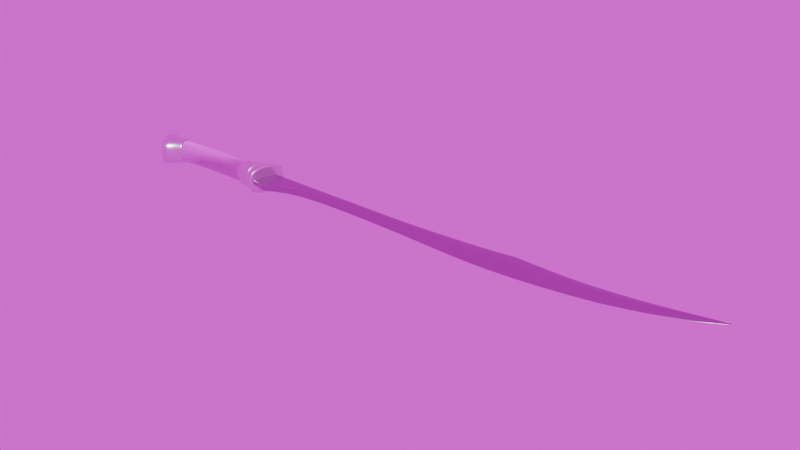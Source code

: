 # Source: Curved_Saber.blend  (saved by Blender 4.4.32; exported with 4.5.12 LTS)
import bpy
from mathutils import Matrix  # noqa: F401  (used for matrix-valued properties, if any)

bpy.ops.wm.read_factory_settings(use_empty=True)
scene = bpy.context.scene
scene.name = 'Scene'

# ---- collections
col_collection = bpy.data.collections.new('Collection'); scene.collection.children.link(col_collection)

# ---- images (referenced by path relative to the original .blend; pixels are not part of the script)
import os
ASSET_DIR = os.environ.get("B2B_ASSET_DIR", "")  # directory of the original .blend (textures are referenced by path, not embedded)
HERE = os.path.dirname(os.path.abspath(__file__))  # packed textures are extracted next to this script under _unpacked/

def load_image(name, relpath, width, height, colorspace="sRGB"):
    """Load a texture the original file referenced (path relative to the .blend, or extracted next to this script)."""
    p = next((c for c in (os.path.join(HERE, relpath), os.path.join(ASSET_DIR, relpath)) if relpath and os.path.exists(c)), "")
    if p:
        img = bpy.data.images.load(p, check_existing=True)
        img.name = name
    else:  # same state as the original file: an image datablock whose file is absent (Cycles renders it pink)
        img = bpy.data.images.new(name, width, height)
        img.source = "FILE"
        img.filepath = "//" + (relpath or name)
    img.colorspace_settings.name = colorspace
    return img
img_black_leather_height_png = load_image('black-leather_height.png', 'PBR Materials/black-leather-bl/black-leather_height.png', 1024, 1024, 'Non-Color')
img_black_leather_albedo_png = load_image('black-leather_albedo.png', 'PBR Materials/black-leather-bl/black-leather_albedo.png', 1024, 1024, 'sRGB')
img_black_leather_metallic_png = load_image('black-leather_metallic.png', 'PBR Materials/black-leather-bl/black-leather_metallic.png', 1024, 1024, 'Non-Color')
img_black_leather_roughness_png = load_image('black-leather_roughness.png', 'PBR Materials/black-leather-bl/black-leather_roughness.png', 1024, 1024, 'Non-Color')
img_black_leather_normal_ogl_png = load_image('black-leather_normal-ogl.png', 'PBR Materials/black-leather-bl/black-leather_normal-ogl.png', 1024, 1024, 'Non-Color')
img_black_leather_ao_png = load_image('black-leather_ao.png', 'PBR Materials/black-leather-bl/black-leather_ao.png', 1024, 1024, 'Non-Color')
img_studio_small_09_2k_exr = load_image('studio_small_09_2k.exr', 'HDRIS/studio_small_09_2k.exr', 1024, 1024, 'Linear Rec.709')

# ---- materials (node trees are filled in below, after node groups)
mat_blade = bpy.data.materials.new('blade')
mat_material_001 = bpy.data.materials.new('Material.001')
mat_material_002 = bpy.data.materials.new('Material.002')

# ---- material node trees
mat_blade.use_nodes = True; mat_blade.node_tree.nodes.clear()
_N = mat_blade.node_tree.nodes; _L = mat_blade.node_tree.links
n0 = _N.new('ShaderNodeBsdfPrincipled'); n0.name = 'Principled BSDF'; n0.location = (10, 300)
n0.inputs[0].default_value = (0.4407, 0.4407, 0.4407, 1.0)
n0.inputs[1].default_value = 1.0
n0.inputs[2].default_value = 0.2227
n1 = _N.new('ShaderNodeOutputMaterial'); n1.name = 'Material Output'; n1.location = (300, 300)
_L.new(n0.outputs[0], n1.inputs[0])
n1.is_active_output = True
mat_material_001.use_nodes = True; mat_material_001.node_tree.nodes.clear()
_N = mat_material_001.node_tree.nodes; _L = mat_material_001.node_tree.links
n0 = _N.new('ShaderNodeBsdfPrincipled'); n0.name = 'Principled BSDF'; n0.location = (10, 300)
n0.inputs[1].default_value = 1.0
n0.inputs[2].default_value = 0.3273
n1 = _N.new('ShaderNodeOutputMaterial'); n1.name = 'Material Output'; n1.location = (300, 300)
_L.new(n0.outputs[0], n1.inputs[0])
n1.is_active_output = True
mat_material_002.use_nodes = True; mat_material_002.node_tree.nodes.clear()
_N = mat_material_002.node_tree.nodes; _L = mat_material_002.node_tree.links
n0 = _N.new('ShaderNodeBsdfPrincipled'); n0.name = 'Principled BSDF'; n0.location = (10, 300)
n1 = _N.new('ShaderNodeOutputMaterial'); n1.name = 'Material Output'; n1.location = (300, 300)
n2 = _N.new('ShaderNodeTexImage'); n2.name = 'Image Texture'; n2.location = (85, -1160)
n2.label = 'Displacement'
n2.image = img_black_leather_height_png
n3 = _N.new('ShaderNodeDisplacement'); n3.name = 'Displacement'; n3.location = (110, -400)
n3.inputs[2].default_value = 1.0
n4 = _N.new('ShaderNodeTexImage'); n4.name = 'Image Texture.001'; n4.location = (85, -320)
n4.label = 'Base Color'
n4.image = img_black_leather_albedo_png
n5 = _N.new('ShaderNodeTexImage'); n5.name = 'Image Texture.002'; n5.location = (85, -600)
n5.label = 'Metallic'
n5.image = img_black_leather_metallic_png
n6 = _N.new('ShaderNodeTexImage'); n6.name = 'Image Texture.003'; n6.location = (85, -880)
n6.label = 'Roughness'
n6.image = img_black_leather_roughness_png
n7 = _N.new('ShaderNodeTexImage'); n7.name = 'Image Texture.004'; n7.location = (85, -1440)
n7.label = 'Normal'
n7.image = img_black_leather_normal_ogl_png
n8 = _N.new('ShaderNodeNormalMap'); n8.name = 'Normal Map'; n8.location = (-240, -900)
n9 = _N.new('ShaderNodeTexImage'); n9.name = 'Image Texture.005'; n9.location = (85, -40)
n9.label = 'Ambient Occlusion'
n9.image = img_black_leather_ao_png
n10 = _N.new('ShaderNodeMapping'); n10.name = 'Mapping'; n10.location = (230, -40)
n11 = _N.new('NodeReroute'); n11.name = 'Reroute'; n11.location = (35, -831)
n11.width = 10
n11.socket_idname = 'NodeSocketVector'
n12 = _N.new('ShaderNodeTexCoord'); n12.name = 'Texture Coordinate'; n12.location = (30, -40)
n13 = _N.new('NodeFrame'); n13.name = 'Frame'; n13.location = (-1270, 340)
n13.label = 'Mapping'
n13.width = 400
n14 = _N.new('NodeFrame'); n14.name = 'Frame.001'; n14.location = (-625, 540)
n14.label = 'Textures'
n14.width = 355
n2.parent = n14
n4.parent = n14
n5.parent = n14
n6.parent = n14
n7.parent = n14
n9.parent = n14
n10.parent = n13
n11.parent = n14
n12.parent = n13
_L.new(n0.outputs[0], n1.inputs[0])
_L.new(n2.outputs[0], n3.inputs[0])
_L.new(n3.outputs[0], n1.inputs[2])
_L.new(n4.outputs[0], n0.inputs[0])
_L.new(n5.outputs[0], n0.inputs[1])
_L.new(n6.outputs[0], n0.inputs[2])
_L.new(n7.outputs[0], n8.inputs[1])
_L.new(n8.outputs[0], n0.inputs[5])
_L.new(n11.outputs[0], n9.inputs[0])
_L.new(n11.outputs[0], n4.inputs[0])
_L.new(n11.outputs[0], n5.inputs[0])
_L.new(n11.outputs[0], n6.inputs[0])
_L.new(n11.outputs[0], n2.inputs[0])
_L.new(n11.outputs[0], n7.inputs[0])
_L.new(n10.outputs[0], n11.inputs[0])
_L.new(n12.outputs[2], n10.inputs[0])
n1.is_active_output = True

# ---- world
world_world = bpy.data.worlds.new('World'); scene.world = world_world
world_world.use_nodes = True; world_world.node_tree.nodes.clear()
_N = world_world.node_tree.nodes; _L = world_world.node_tree.links
n0 = _N.new('ShaderNodeOutputWorld'); n0.name = 'World Output'; n0.location = (300, 300)
n1 = _N.new('ShaderNodeBackground'); n1.name = 'Background'; n1.location = (10, 300)
n2 = _N.new('ShaderNodeTexEnvironment'); n2.name = 'Environment Texture'; n2.location = (-270, 260)
n2.image = img_studio_small_09_2k_exr
n3 = _N.new('ShaderNodeMapping'); n3.name = 'Mapping'; n3.location = (-450, 260)
n4 = _N.new('ShaderNodeTexCoord'); n4.name = 'Texture Coordinate'; n4.location = (-630, 260)
_L.new(n1.outputs[0], n0.inputs[0])
_L.new(n2.outputs[0], n1.inputs[0])
_L.new(n3.outputs[0], n2.inputs[0])
_L.new(n4.outputs[0], n3.inputs[0])
n0.is_active_output = True
world_world.color = (0.05088, 0.05088, 0.05088)
world_world.sun_shadow_jitter_overblur = 0.0

# ---- meshes
me_cube_001 = bpy.data.meshes.new('Cube.001')
me_cube_001.from_pydata([(-1.017, 0.04308, 0.01607), (0.4301, 0.07222, 0.01607), (0.2128, 0.05721, 0.01607), (0.02644, 0.05014, 0.01607), (-0.1741, 0.04838, 0.01607), (-0.3331, 0.04838, 0.01607), (-0.4876, 0.04768, 0.01607), (-0.7491, 0.04661, 0.01607), (0.6324, 0.08812, 0.01607), (1.1, 0.1137, 0.01169), (1.313, 0.1146, 0.01169), (1.532, 0.1341, 0.01169), (1.771, 0.165, 0.01169), (1.995, 0.2109, 0.01169), (2.176, 0.26, 0.0), (2.165, 0.2453, 0.0), (2.009, 0.1561, 0.0), (1.785, 0.06957, 0.0), (1.547, 0.0008633, 0.0), (1.331, -0.04084, 0.0), (1.108, -0.07264, 0.0), (0.8603, -0.09384, 0.0), (0.6341, -0.09649, 0.0), (0.431, -0.08677, 0.0), (0.2163, -0.07529, 0.0), (0.03174, -0.06999, 0.0), (-0.1714, -0.06557, 0.0), (-0.3286, -0.06557, 0.0), (-0.5247, -0.0691, 0.0), (-0.7438, -0.09649, 0.0), (-0.9288, 0.04396, 0.01607), (-1.062, -0.1248, 0.01607), (1.995, 0.2109, 0.0), (-1.017, 0.04308, 0.0), (0.4301, 0.07222, 0.0), (0.2128, 0.05721, 0.0), (0.02644, 0.05014, 0.0), (-0.1741, 0.04838, 0.0), (-0.3331, 0.04838, 0.0), (-0.4827, 0.0477, 0.0), (-0.7491, 0.04661, 0.0), (0.6324, 0.08812, 0.0), (1.1, 0.1137, 0.0), (1.313, 0.1146, 0.0), (1.532, 0.1341, 0.0), (1.771, 0.165, 0.0), (1.995, 0.2109, 0.0), (-0.9288, 0.04396, 0.0), (-0.7438, -0.09649, 0.0), (-1.062, -0.1248, 0.0), (2.002, 0.1891, 0.01028), (1.777, 0.1334, 0.01595), (1.778, 0.1273, 0.01479), (1.777, 0.1301, 0.01638), (1.547, 0.08014, 0.01535), (1.547, 0.083, 0.01647), (1.329, 0.05622, 0.01599), (1.329, 0.05002, 0.01509), (1.329, 0.05287, 0.0165), (1.12, 0.03475, 0.016), (1.12, 0.0285, 0.01514), (1.12, 0.03138, 0.01652), (0.8549, 0.01639, 0.016), (0.8551, 0.01015, 0.01516), (0.855, 0.01302, 0.01653), (0.6364, 0.01435, 0.016), (0.6365, 0.008106, 0.01516), (0.6365, 0.01097, 0.01653), (0.4311, 0.01588, 0.01599), (0.4311, 0.009649, 0.01512), (0.4311, 0.01251, 0.01652), (0.2138, 0.01793, 0.01599), (0.214, 0.0117, 0.01506), (0.2139, 0.01456, 0.01649), (0.02589, 0.01844, 0.01598), (0.02604, 0.01222, 0.01503), (0.02592, 0.01507, 0.01648), (-0.1727, 0.01896, 0.01598), (-0.1725, 0.01274, 0.015), (-0.1726, 0.01559, 0.01647), (-0.3308, 0.01538, 0.01597), (-0.3305, 0.009172, 0.01497), (-0.3306, 0.01201, 0.01645), (-0.5065, 0.008556, 0.01599), (-0.5263, 0.004846, 0.01653), (-0.7395, 0.005244, 0.01607), (-0.7388, 0.002158, 0.01675), (-0.9259, 0.01024, 0.01607), (-0.9232, 0.00393, 0.01568), (-0.9249, 0.006843, 0.01675), (-1.026, 0.005329, 0.01568), (-1.025, 0.01159, 0.01607), (-1.027, 0.003371, 0.01607), (-1.026, 0.008215, 0.01675), (0.8632, 0.118, 0.01607), (0.8439, 0.1168, 0.01607), (0.8538, 0.1177, 0.01652), (1.325, 0.07584, 0.01606), (1.324, 0.08115, 0.01607), (1.325, 0.07859, 0.01652), (1.111, 0.0838, 0.01607), (1.113, 0.07853, 0.01607), (1.112, 0.08162, 0.01652), (0.844, 0.1168, 0.0), (0.8632, 0.118, 0.0), (0.8538, 0.1177, 0.0), (1.438, 0.07, 0.01534), (1.53, 0.08305, 0.01567), (1.547, 0.08563, 0.01643), (1.446, -0.02034, 0.0), (1.438, 0.06663, 0.01583), (1.438, 0.06378, 0.01534), (1.507, -0.00794, 0.0), (1.515, 0.07484, 0.01516), (1.515, 0.0777, 0.01598), (1.659, 0.03243, 0.0), (1.59, 0.09121, 0.01635), (1.591, 0.0889, 0.01495), (1.562, 0.08853, 0.01605), (2.128, 0.2228, 0.0), (2.007, 0.1674, 0.005731), (2.125, 0.2272, 0.003392), (2.121, 0.2464, 0.003706), (2.001, 0.1938, 0.01129), (2.122, 0.2363, 0.003735), (2.122, 0.2377, 0.003777), (2.18, 0.261, 0.0), (-0.7439, -0.09206, 0.003855), (1.785, 0.0776, 0.004242), (1.548, 0.009188, 0.003379), (1.333, -0.03246, 0.003062), (1.111, -0.06432, 0.002823), (0.8614, -0.08543, 0.002781), (0.6363, -0.08806, 0.002772), (0.4329, -0.07837, 0.002936), (0.2178, -0.06693, 0.003159), (0.03263, -0.06168, 0.003286), (-0.1698, -0.05725, 0.00341), (-0.3271, -0.05728, 0.003528), (-0.5234, -0.06085, 0.003697), (1.446, -0.012, 0.003009), (1.511, 0.0003579, 0.003179), (1.65, 0.03611, 0.003879), (-1.06, -0.12, 0.01607), (-0.978, 0.01094, 0.01607), (-0.979, 0.004691, 0.01568), (-0.9699, 0.04355, 0.01607), (-0.9785, 0.007573, 0.01675), (-0.8878, -0.04135, 0.01604), (-0.8777, -0.04492, 0.01607), (-0.8837, -0.04381, 0.01606), (-1.031, -0.1307, 0.01607), (-1.021, -0.1329, 0.01607), (-1.026, -0.1317, 0.01607), (-1.021, -0.1329, 0.0), (-1.031, -0.1307, 0.0), (-1.026, -0.1317, 0.0), (-0.7468, -0.0007614, 0.01568), (-0.7335, -0.0008897, 0.01566), (-0.7405, -0.001073, 0.01568), (-1.015, -0.1292, 0.01607), (-1.024, -0.1264, 0.01607), (-1.02, -0.1278, 0.01607), (-0.9304, -0.153, 0.01557), (-0.9419, -0.1533, 0.01607), (-0.9362, -0.1538, 0.01593), (-0.7575, -0.04763, 0.01607), (-0.7489, -0.0494, 0.01588), (-0.7515, -0.04823, 0.01602), (-0.9304, -0.153, 0.0), (-0.9419, -0.1534, 0.0), (-0.9362, -0.1538, 0.0), (-0.5363, 0.002137, 0.01517), (-0.5259, 0.002265, 0.01514), (-0.5344, 0.04754, 0.01607), (-0.531, 0.002316, 0.01506), (-0.9278, -0.1475, 0.01565), (-0.9394, -0.1479, 0.01607), (-0.9337, -0.1484, 0.01595), (-0.5315, 0.007692, 0.016), (-0.5313, 0.004825, 0.01653), (-0.5487, 0.007422, 0.01601), (-0.5825, 0.0472, 0.0), (-0.5809, 0.0472, 0.01607), (-0.5357, 0.004787, 0.01654), (-0.7309, 0.005048, 0.01607), (-0.7405, 0.04664, 0.0), (-0.7405, 0.04664, 0.01607), (-0.7309, 0.002085, 0.01675), (-0.76, 0.04645, 0.01607), (-0.76, 0.04645, 0.0), (-0.7479, 0.005355, 0.01607), (-0.7468, 0.002367, 0.01675), (-0.9809, -0.1433, 0.0126), (-0.9766, -0.1387, 0.0126), (-0.9809, -0.1433, 0.0), (-0.8168, -0.0463, 0.0126), (-0.6335, 0.0006441, 0.01541), (-0.6392, 0.047, 0.0), (-0.6392, 0.047, 0.01607), (-0.632, 0.003454, 0.01664), (-0.6321, 0.006336, 0.01604), (2.18, 0.2564, 0.0), (2.001, 0.1923, 0.01097), (2.123, 0.2347, 0.003582), (2.181, 0.2595, 0.0), (2.181, 0.2603, 0.0), (-0.5326, 0.04745, 0.0)], [], [(0, 91, 144, 146), (127, 139, 173, 167), (151, 31, 49, 155), (138, 137, 78, 81), (137, 136, 75, 78), (136, 135, 72, 75), (135, 134, 69, 72), (134, 133, 66, 69), (133, 132, 63, 66), (132, 131, 60, 63), (140, 141, 113, 111), (8, 95, 103, 41), (10, 98, 118, 11), (118, 108, 55, 116), (53, 116, 117, 52), (142, 128, 52, 117), (17, 16, 120, 128), (131, 130, 57, 60), (9, 100, 98, 10), (101, 59, 56, 97), (9, 94, 100), (1, 68, 65, 8), (2, 71, 68, 1), (3, 74, 71, 2), (4, 77, 74, 3), (5, 80, 77, 4), (6, 83, 80, 5), (174, 179, 83, 6), (196, 197, 158, 149), (189, 191, 85, 7), (151, 161, 143, 31), (167, 176, 127), (127, 176, 163, 29), (124, 204, 205, 206), (13, 122, 14, 32), (3, 2, 35, 36), (11, 12, 45, 44), (4, 3, 36, 37), (10, 11, 44, 43), (5, 4, 37, 38), (9, 10, 43, 42), (6, 5, 38, 39), (8, 65, 62, 95), (197, 172, 184, 200), (59, 101, 95, 62), (189, 7, 40, 190), (1, 8, 41, 34), (2, 1, 34, 35), (12, 13, 46, 45), (0, 146, 30, 47, 33), (192, 89, 88, 157), (121, 119, 15, 202), (90, 93, 92), (93, 91, 92), (141, 112, 18, 129), (116, 55, 54, 117), (110, 58, 57, 111), (56, 59, 61, 58), (58, 61, 60, 57), (59, 62, 64, 61), (61, 64, 63, 60), (62, 65, 67, 64), (64, 67, 66, 63), (65, 68, 70, 67), (67, 70, 69, 66), (68, 71, 73, 70), (70, 73, 72, 69), (71, 74, 76, 73), (73, 76, 75, 72), (74, 77, 79, 76), (76, 79, 78, 75), (77, 80, 82, 79), (79, 82, 81, 78), (80, 83, 84, 82), (139, 138, 81, 173), (185, 85, 86, 188), (143, 161, 145, 90, 92), (191, 87, 89, 192), (83, 179, 180, 84), (87, 144, 147, 89), (89, 147, 145, 88), (106, 107, 97, 56), (98, 100, 102, 99), (99, 102, 101, 97), (95, 101, 102, 96), (96, 102, 100, 94), (103, 95, 96, 105), (105, 96, 94, 104), (129, 142, 117, 54), (99, 108, 118, 98), (94, 9, 42, 104), (55, 114, 113, 54), (130, 140, 111, 57), (106, 110, 114, 107), (110, 106, 56, 58), (107, 108, 99, 97), (107, 114, 55, 108), (113, 114, 110, 111), (51, 118, 116, 53), (11, 118, 51, 12), (119, 121, 120, 16), (124, 125, 123, 203), (123, 125, 122, 13), (19, 109, 140, 130), (18, 115, 142, 129), (113, 141, 129, 54), (29, 28, 139, 127), (20, 19, 130, 131), (115, 17, 128, 142), (109, 112, 141, 140), (21, 20, 131, 132), (22, 21, 132, 133), (23, 22, 133, 134), (24, 23, 134, 135), (25, 24, 135, 136), (26, 25, 136, 137), (27, 26, 137, 138), (28, 27, 138, 139), (53, 203, 123, 51), (194, 196, 149, 160), (193, 164, 177, 194), (193, 152, 154, 195), (145, 161, 148, 88), (88, 148, 157), (145, 147, 93, 90), (146, 144, 87, 30), (147, 144, 91, 93), (158, 188, 86, 159), (161, 151, 153, 162), (162, 153, 152, 160), (149, 158, 159, 150), (150, 159, 157, 148), (151, 155, 156, 153), (153, 156, 154, 152), (148, 161, 162, 150), (150, 162, 160, 149), (173, 81, 82, 84), (183, 181, 179, 174), (167, 173, 175, 168), (168, 175, 172, 166), (169, 163, 165, 171), (171, 165, 164, 170), (163, 176, 178, 165), (165, 178, 177, 164), (176, 167, 168, 178), (178, 168, 166, 177), (29, 163, 169, 48), (172, 175, 180, 184), (199, 183, 182, 198), (199, 201, 181, 183), (179, 181, 184, 180), (174, 6, 39, 207), (175, 173, 84, 180), (7, 85, 185, 187), (7, 187, 186, 40), (201, 185, 188, 200), (85, 191, 192, 86), (30, 189, 190, 47), (30, 87, 191, 189), (86, 192, 157, 159), (181, 201, 200, 184), (187, 185, 201, 199), (187, 199, 198, 186), (164, 193, 195, 170), (152, 193, 194, 160), (177, 166, 196, 194), (158, 197, 200, 188), (166, 172, 197, 196), (204, 121, 202, 205), (51, 123, 13, 12), (50, 203, 53, 52), (120, 50, 52, 128), (204, 124, 203, 50), (125, 124, 206, 126), (121, 204, 50, 120), (122, 125, 126, 14), (183, 174, 207, 182)])
me_cube_001.polygons.foreach_set('use_smooth', [True] * 177)
_k = {(16, 119): 1.0, (16, 17): 1.0, (18, 115): 1.0, (19, 109): 1.0, (19, 20): 1.0, (20, 21): 1.0, (21, 22): 1.0, (22, 23): 1.0, (23, 24): 1.0, (24, 25): 1.0, (25, 26): 1.0, (26, 27): 1.0, (27, 28): 1.0, (28, 29): 1.0, (18, 112): 1.0, (17, 115): 1.0, (109, 112): 1.0}
me_cube_001.attributes.new('crease_edge', 'FLOAT', 'EDGE').data.foreach_set('value', [_k.get((min(e.vertices), max(e.vertices)), 0.0) for e in me_cube_001.edges])
_uv = me_cube_001.uv_layers.new(name='UVMap')
_uv.uv.foreach_set('vector', [0.0, 0.0, 0.0, 0.0, 0.0, 0.0, 0.0, 0.0, 0.0, 0.0, 0.0, 0.0, 0.0, 0.0, 0.0, 0.0, 0.0, 0.0, 0.0, 0.0, 0.0, 0.0, 0.0, 0.0, 0.0, 0.0, 0.0, 0.0, 0.0, 0.0, 0.0, 0.0, 0.0, 0.0, 0.0, 0.0, 0.0, 0.0, 0.0, 0.0, 0.0, 0.0, 0.0, 0.0, 0.0, 0.0, 0.0, 0.0, 0.0, 0.0, 0.0, 0.0, 0.0, 0.0, 0.0, 0.0, 0.0, 0.0, 0.0, 0.0, 0.0, 0.0, 0.0, 0.0, 0.0, 0.0, 0.0, 0.0, 0.0, 0.0, 0.0, 0.0, 0.0, 0.0, 0.0, 0.0, 0.0, 0.0, 0.0, 0.0, 0.0, 0.0, 0.0, 0.0, 0.0, 0.0, 0.0, 0.0, 0.0, 0.0, 0.0, 0.0, 0.0, 0.0, 0.0, 0.0, 0.0, 0.0, 0.0, 0.0, 0.0, 0.0, 0.0, 0.0, 0.0, 0.0, 0.0, 0.0, 0.0, 0.0, 0.0, 0.0, 0.0, 0.0, 0.0, 0.0, 0.0, 0.0, 0.0, 0.0, 0.0, 0.0, 0.0, 0.0, 0.0, 0.0, 0.0, 0.0, 0.0, 0.0, 0.0, 0.0, 0.0, 0.0, 0.0, 0.0, 0.0, 0.0, 0.0, 0.0, 0.0, 0.0, 0.0, 0.0, 0.0, 0.0, 0.0, 0.0, 0.0, 0.0, 0.0, 0.0, 0.0, 0.0, 0.0, 0.0, 0.0, 0.0, 0.0, 0.0, 0.0, 0.0, 0.0, 0.0, 0.0, 0.0, 0.0, 0.0, 0.0, 0.0, 0.0, 0.0, 0.0, 0.0, 0.0, 0.0, 0.0, 0.0, 0.0, 0.0, 0.0, 0.0, 0.0, 0.0, 0.0, 0.0, 0.0, 0.0, 0.0, 0.0, 0.0, 0.0, 0.0, 0.0, 0.0, 0.0, 0.0, 0.0, 0.0, 0.0, 0.0, 0.0, 0.0, 0.0, 0.0, 0.0, 0.0, 0.0, 0.0, 0.0, 0.0, 0.0, 0.0, 0.0, 0.0, 0.0, 0.0, 0.0, 0.0, 0.0, 0.0, 0.0, 0.0, 0.0, 0.0, 0.0, 0.0, 0.0, 0.0, 0.0, 0.0, 0.0, 0.0, 0.0, 0.0, 0.0, 0.0, 0.0, 0.0, 0.0, 0.0, 0.0, 0.0, 0.0, 0.0, 0.0, 0.0, 0.0, 0.0, 0.0, 0.0, 0.0, 0.0, 0.0, 0.0, 0.0, 0.0, 0.0, 0.0, 0.0, 0.0, 0.0, 0.0, 0.0, 0.0, 0.0, 0.0, 0.0, 0.0, 0.0, 0.0, 0.0, 0.0, 0.0, 0.0, 0.0, 0.0, 0.0, 0.0, 0.0, 0.0, 0.0, 0.0, 0.0, 0.0, 0.0, 0.0, 0.0, 0.0, 0.0, 0.0, 0.0, 0.0, 0.0, 0.0, 0.0, 0.0, 0.0, 0.0, 0.0, 0.0, 0.0, 0.0, 0.0, 0.0, 0.0, 0.0, 0.0, 0.0, 0.0, 0.0, 0.0, 0.0, 0.0, 0.0, 0.0, 0.0, 0.0, 0.0, 0.0, 0.0, 0.0, 0.0, 0.0, 0.0, 0.0, 0.0, 0.0, 0.0, 0.0, 0.0, 0.0, 0.0, 0.0, 0.0, 0.0, 0.0, 0.0, 0.0, 0.0, 0.0, 0.0, 0.0, 0.0, 0.0, 0.0, 0.0, 0.0, 0.0, 0.0, 0.0, 0.0, 0.0, 0.0, 0.0, 0.0, 0.0, 0.0, 0.0, 0.0, 0.0, 0.0, 0.0, 0.0, 0.0, 0.0, 0.0, 0.0, 0.0, 0.0, 0.0, 0.0, 0.0, 0.0, 0.0, 0.0, 0.0, 0.0, 0.0, 0.0, 0.0, 0.0, 0.0, 0.0, 0.0, 0.0, 0.0, 0.0, 0.0, 0.0, 0.0, 0.0, 0.0, 0.0, 0.0, 0.0, 0.0, 0.0, 0.0, 0.0, 0.0, 0.0, 0.0, 0.0, 0.0, 0.0, 0.0, 0.0, 0.0, 0.0, 0.0, 0.0, 0.0, 0.0, 0.0, 0.0, 0.0, 0.0, 0.0, 0.0, 0.0, 0.0, 0.0, 0.0, 0.0, 0.0, 0.0, 0.0, 0.0, 0.0, 0.0, 0.0, 0.0, 0.0, 0.0, 0.0, 0.0, 0.0, 0.0, 0.0, 0.0, 0.0, 0.0, 0.0, 0.0, 0.0, 0.0, 0.0, 0.0, 0.0, 0.0, 0.0, 0.0, 0.0, 0.0, 0.0, 0.0, 0.0, 0.0, 0.0, 0.0, 0.0, 0.0, 0.0, 0.0, 0.0, 0.0, 0.0, 0.0, 0.0, 0.0, 0.0, 0.0, 0.0, 0.0, 0.0, 0.0, 0.0, 0.0, 0.0, 0.0, 0.0, 0.0, 0.0, 0.0, 0.0, 0.0, 0.0, 0.0, 0.0, 0.0, 0.0, 0.0, 0.0, 0.0, 0.0, 0.0, 0.0, 0.0, 0.0, 0.0, 0.0, 0.0, 0.0, 0.0, 0.0, 0.0, 0.0, 0.0, 0.0, 0.0, 0.0, 0.0, 0.0, 0.0, 0.0, 0.0, 0.0, 0.0, 0.0, 0.0, 0.0, 0.0, 0.0, 0.0, 0.0, 0.0, 0.0, 0.0, 0.0, 0.0, 0.0, 0.0, 0.0, 0.0, 0.0, 0.0, 0.0, 0.0, 0.0, 0.0, 0.0, 0.0, 0.0, 0.0, 0.0, 0.0, 0.0, 0.0, 0.0, 0.0, 0.0, 0.0, 0.0, 0.0, 0.0, 0.0, 0.0, 0.0, 0.0, 0.0, 0.0, 0.0, 0.0, 0.0, 0.0, 0.0, 0.0, 0.0, 0.0, 0.0, 0.0, 0.0, 0.0, 0.0, 0.0, 0.0, 0.0, 0.0, 0.0, 0.0, 0.0, 0.0, 0.0, 0.0, 0.0, 0.0, 0.0, 0.0, 0.0, 0.0, 0.0, 0.0, 0.0, 0.0, 0.0, 0.0, 0.0, 0.0, 0.0, 0.0, 0.0, 0.0, 0.0, 0.0, 0.0, 0.0, 0.0, 0.0, 0.0, 0.0, 0.0, 0.0, 0.0, 0.0, 0.0, 0.0, 0.0, 0.0, 0.0, 0.0, 0.0, 0.0, 0.0, 0.0, 0.0, 0.0, 0.0, 0.0, 0.0, 0.0, 0.0, 0.0, 0.0, 0.0, 0.0, 0.0, 0.0, 0.0, 0.0, 0.0, 0.0, 0.0, 0.0, 0.0, 0.0, 0.0, 0.0, 0.0, 0.0, 0.0, 0.0, 0.0, 0.0, 0.0, 0.0, 0.0, 0.0, 0.0, 0.0, 0.0, 0.0, 0.0, 0.0, 0.0, 0.0, 0.0, 0.0, 0.0, 0.0, 0.0, 0.0, 0.0, 0.0, 0.0, 0.0, 0.0, 0.0, 0.0, 0.0, 0.0, 0.0, 0.0, 0.0, 0.0, 0.0, 0.0, 0.0, 0.0, 0.0, 0.0, 0.0, 0.0, 0.0, 0.0, 0.0, 0.0, 0.0, 0.0, 0.0, 0.0, 0.0, 0.0, 0.0, 0.0, 0.0, 0.0, 0.0, 0.0, 0.0, 0.0, 0.0, 0.0, 0.0, 0.0, 0.0, 0.0, 0.0, 0.0, 0.0, 0.0, 0.0, 0.0, 0.0, 0.0, 0.0, 0.0, 0.0, 0.0, 0.0, 0.0, 0.0, 0.0, 0.0, 0.0, 0.0, 0.0, 0.0, 0.0, 0.0, 0.0, 0.0, 0.0, 0.0, 0.0, 0.0, 0.0, 0.0, 0.0, 0.0, 0.0, 0.0, 0.0, 0.0, 0.0, 0.0, 0.0, 0.0, 0.0, 0.0, 0.0, 0.0, 0.0, 0.0, 0.0, 0.0, 0.0, 0.0, 0.0, 0.0, 0.0, 0.0, 0.0, 0.0, 0.0, 0.0, 0.0, 0.0, 0.0, 0.0, 0.0, 0.0, 0.0, 0.0, 0.0, 0.0, 0.0, 0.0, 0.0, 0.0, 0.0, 0.0, 0.0, 0.0, 0.0, 0.0, 0.0, 0.0, 0.0, 0.0, 0.0, 0.0, 0.0, 0.0, 0.0, 0.0, 0.0, 0.0, 0.0, 0.0, 0.0, 0.0, 0.0, 0.0, 0.0, 0.0, 0.0, 0.0, 0.0, 0.0, 0.0, 0.0, 0.0, 0.0, 0.0, 0.0, 0.0, 0.0, 0.0, 0.0, 0.0, 0.0, 0.0, 0.0, 0.0, 0.0, 0.0, 0.0, 0.0, 0.0, 0.0, 0.0, 0.0, 0.0, 0.0, 0.0, 0.0, 0.0, 0.0, 0.0, 0.0, 0.0, 0.0, 0.0, 0.0, 0.0, 0.0, 0.0, 0.0, 0.0, 0.0, 0.0, 0.0, 0.0, 0.0, 0.0, 0.0, 0.0, 0.0, 0.0, 0.0, 0.0, 0.0, 0.0, 0.0, 0.0, 0.0, 0.0, 0.0, 0.0, 0.0, 0.0, 0.0, 0.0, 0.0, 0.0, 0.0, 0.0, 0.0, 0.0, 0.0, 0.0, 0.0, 0.0, 0.0, 0.0, 0.0, 0.0, 0.0, 0.0, 0.0, 0.0, 0.0, 0.0, 0.0, 0.0, 0.0, 0.0, 0.0, 0.0, 0.0, 0.0, 0.0, 0.0, 0.0, 0.0, 0.0, 0.0, 0.0, 0.0, 0.0, 0.0, 0.0, 0.0, 0.0, 0.0, 0.0, 0.0, 0.0, 0.0, 0.0, 0.0, 0.0, 0.0, 0.0, 0.0, 0.0, 0.0, 0.0, 0.0, 0.0, 0.0, 0.0, 0.0, 0.0, 0.0, 0.0, 0.0, 0.0, 0.0, 0.0, 0.0, 0.0, 0.0, 0.0, 0.0, 0.0, 0.0, 0.0, 0.0, 0.0, 0.0, 0.0, 0.0, 0.0, 0.0, 0.0, 0.0, 0.0, 0.0, 0.0, 0.0, 0.0, 0.0, 0.0, 0.0, 0.0, 0.0, 0.0, 0.0, 0.0, 0.0, 0.0, 0.0, 0.0, 0.0, 0.0, 0.0, 0.0, 0.0, 0.0, 0.0, 0.0, 0.0, 0.0, 0.0, 0.0, 0.0, 0.0, 0.0, 0.0, 0.0, 0.0, 0.0, 0.0, 0.0, 0.0, 0.0, 0.0, 0.0, 0.0, 0.0, 0.0, 0.0, 0.0, 0.0, 0.0, 0.0, 0.0, 0.0, 0.0, 0.0, 0.0, 0.0, 0.0, 0.0, 0.0, 0.0, 0.0, 0.0, 0.0, 0.0, 0.0, 0.0, 0.0, 0.0, 0.0, 0.0, 0.0, 0.0, 0.0, 0.0, 0.0, 0.0, 0.0, 0.0, 0.0, 0.0, 0.0, 0.0, 0.0, 0.0, 0.0, 0.0, 0.0, 0.0, 0.0, 0.0, 0.0, 0.0, 0.0, 0.0, 0.0, 0.0, 0.0, 0.0, 0.0, 0.0, 0.0, 0.0, 0.0, 0.0, 0.0, 0.0, 0.0, 0.0, 0.0, 0.0, 0.0, 0.0, 0.0, 0.0, 0.0, 0.0, 0.0, 0.0, 0.0, 0.0, 0.0, 0.0, 0.0, 0.0, 0.0, 0.0, 0.0, 0.0, 0.0, 0.0, 0.0, 0.0, 0.0, 0.0, 0.0, 0.0, 0.0, 0.0, 0.0, 0.0, 0.0, 0.0, 0.0, 0.0, 0.0, 0.0, 0.0, 0.0, 0.0, 0.0, 0.0, 0.0, 0.0, 0.0, 0.0, 0.0, 0.0, 0.0, 0.0, 0.0, 0.0, 0.0, 0.0, 0.0, 0.0, 0.0, 0.0, 0.0, 0.0, 0.0, 0.0, 0.0, 0.0, 0.0, 0.0, 0.0, 0.0, 0.0, 0.0, 0.0, 0.0, 0.0, 0.0, 0.0, 0.0, 0.0, 0.0, 0.0, 0.0, 0.0, 0.0, 0.0, 0.0, 0.0, 0.0, 0.0, 0.0, 0.0, 0.0, 0.0, 0.0, 0.0, 0.0, 0.0, 0.0, 0.0, 0.0, 0.0, 0.0, 0.0, 0.0, 0.0, 0.0, 0.0, 0.0, 0.0, 0.0, 0.0, 0.0, 0.0, 0.0, 0.0, 0.0, 0.0, 0.0, 0.0, 0.0, 0.0, 0.0, 0.0, 0.0, 0.0, 0.0, 0.0, 0.0, 0.0, 0.0, 0.0, 0.0, 0.0, 0.0, 0.0, 0.0, 0.0, 0.0, 0.0, 0.0, 0.0, 0.0, 0.0, 0.0, 0.0, 0.0, 0.0, 0.0, 0.0, 0.0, 0.0, 0.0, 0.0, 0.0, 0.0, 0.0, 0.0, 0.0, 0.0, 0.0, 0.0, 0.0, 0.0, 0.0, 0.0, 0.0, 0.0, 0.0, 0.0, 0.0, 0.0, 0.0, 0.0, 0.0, 0.0, 0.0, 0.0, 0.0, 0.0, 0.0, 0.0, 0.0, 0.0, 0.0, 0.0, 0.0, 0.0, 0.0, 0.0, 0.0, 0.0, 0.0, 0.0, 0.0, 0.0, 0.0, 0.0, 0.0, 0.0, 0.0, 0.0, 0.0, 0.0, 0.0, 0.0, 0.0, 0.0, 0.0, 0.0, 0.0, 0.0, 0.0, 0.0, 0.0, 0.0, 0.0, 0.0, 0.0, 0.0, 0.0, 0.0, 0.0, 0.0, 0.0, 0.0, 0.0, 0.0, 0.0, 0.0, 0.0, 0.0, 0.0, 0.0, 0.0, 0.0, 0.0, 0.0, 0.0, 0.0, 0.0, 0.0, 0.0, 0.0, 0.0, 0.0, 0.0, 0.0, 0.0, 0.0, 0.0, 0.0, 0.0, 0.0, 0.0, 0.0, 0.0, 0.0, 0.0, 0.0, 0.0, 0.0, 0.0, 0.0, 0.0, 0.0, 0.0, 0.0, 0.0, 0.0, 0.0, 0.0, 0.0, 0.0, 0.0, 0.0, 0.0, 0.0, 0.0, 0.0, 0.0, 0.0, 0.0, 0.0, 0.0, 0.0, 0.0, 0.0, 0.0, 0.0, 0.0, 0.0, 0.0, 0.0, 0.0, 0.0, 0.0, 0.0, 0.0, 0.0, 0.0, 0.0, 0.0, 0.0, 0.0, 0.0, 0.0, 0.0, 0.0, 0.0, 0.0, 0.0, 0.0, 0.0, 0.0, 0.0, 0.0, 0.0, 0.0, 0.0, 0.0, 0.0, 0.0, 0.0, 0.0, 0.0, 0.0, 0.0, 0.0, 0.0, 0.0, 0.0, 0.0, 0.0, 0.0, 0.0])
me_cube_001.materials.append(mat_blade)
me_cube_001.update()
me_cube = bpy.data.meshes.new('Cube')
me_cube.from_pydata([(-0.6151, -0.7056, -0.8378), (-0.6093, -0.6935, 0.7741), (-0.6038, 0.6176, -0.8378), (-0.5983, 0.5665, 0.8354), (-0.6442, -0.7053, -0.8378), (-0.6384, -0.6932, 0.7741), (-0.6329, 0.6179, -0.8378), (-0.6274, 0.5668, 0.8354), (0.9125, -1.045, -0.9338), (0.8517, -1.125, -1.025), (0.8901, -1.061, 0.9477), (0.9176, -1.092, 0.9313), (1.577, 1.253, -0.9338), (1.564, 1.336, -1.025), (1.57, 1.284, 1.023), (1.582, 1.206, 0.9313), (0.4032, -0.8435, -0.9386), (0.3723, -0.8453, -0.9562), (0.3873, -0.8404, -0.9428), (0.3277, -0.8233, -0.9481), (0.301, -0.8041, -0.9275), (0.3171, -0.8106, -0.9344), (0.3585, -0.8554, -0.9752), (0.3376, -0.8491, -0.9765), (0.3464, -0.858, -0.9839), (0.3119, -0.7787, 0.8572), (0.3389, -0.797, 0.8763), (0.3282, -0.7849, 0.8635), (0.3845, -0.8172, 0.8836), (0.4157, -0.8143, 0.8674), (0.3996, -0.812, 0.8713), (0.3492, -0.8216, 0.9025), (0.3704, -0.8274, 0.9015), (0.3582, -0.8301, 0.9094), (0.7513, 0.7837, -0.938), (0.7183, 0.7796, -0.9551), (0.7329, 0.7768, -0.9423), (0.6548, 0.7586, -0.9475), (0.6193, 0.7408, -0.928), (0.6384, 0.7469, -0.9343), (0.705, 0.7905, -0.9763), (0.6787, 0.7845, -0.9772), (0.6924, 0.7927, -0.9843), (0.6153, 0.6928, 0.9255), (0.6507, 0.7098, 0.945), (0.6344, 0.6987, 0.9318), (0.7144, 0.7306, 0.9525), (0.7476, 0.7355, 0.9355), (0.7291, 0.7284, 0.9397), (0.6743, 0.7343, 0.9747), (0.7007, 0.7404, 0.9739), (0.688, 0.7422, 0.9819), (-0.1177, -0.7582, -0.8823), (-0.1105, -0.739, 0.8152), (-0.04488, 0.6823, -0.8825), (-0.04095, 0.6329, 0.88), (-0.6123, -0.7311, -0.001244), (-0.601, 0.5921, -0.001244), (-0.6415, -0.7309, -0.001244), (-0.6302, 0.5923, -0.001244), (1.58, 1.229, -0.001244), (1.567, 1.31, -0.001244), (0.8545, -1.151, -0.001244), (0.915, -1.069, -0.001244), (0.6173, 0.7168, -0.00125), (0.6364, 0.7228, -0.001245), (0.6527, 0.7342, -0.00124), (0.7028, 0.7655, -0.00119), (0.6902, 0.7675, -0.001229), (0.6765, 0.7594, -0.001248), (0.7495, 0.7596, -0.001252), (0.731, 0.7526, -0.001263), (0.7163, 0.7551, -0.001302), (0.4013, -0.8675, -0.001263), (0.3854, -0.8646, -0.001269), (0.3703, -0.8698, -0.001308), (0.3354, -0.8741, -0.001271), (0.3442, -0.8832, -0.001236), (0.3563, -0.8805, -0.001186), (0.299, -0.8281, -0.001257), (0.3151, -0.8347, -0.001241), (0.3256, -0.8477, -0.001219), (-0.1157, -0.7829, -0.00125), (-0.04291, 0.6576, -0.001247)], [], [(1, 3, 7, 5), (54, 52, 0, 2), (66, 44, 49, 69), (76, 31, 26, 81), (67, 50, 46, 72), (34, 13, 9, 16), (60, 15, 11, 63), (58, 5, 7, 59), (2, 0, 4, 6), (57, 2, 6, 59), (56, 1, 5, 58), (60, 12, 13, 61), (9, 13, 12, 8), (14, 10, 11, 15), (62, 9, 8, 63), (28, 46, 50, 32), (83, 54, 2, 57), (70, 47, 14, 61), (75, 28, 32, 78), (82, 53, 1, 56), (47, 29, 10, 14), (53, 55, 3, 1), (73, 16, 9, 62), (41, 23, 19, 37), (31, 49, 44, 26), (64, 43, 45, 65), (65, 45, 44, 66), (67, 40, 42, 68), (68, 42, 41, 69), (70, 34, 36, 71), (71, 36, 35, 72), (34, 16, 18, 36), (36, 18, 17, 35), (23, 41, 42, 24), (24, 42, 40, 22), (20, 38, 39, 21), (21, 39, 37, 19), (29, 47, 48, 30), (30, 48, 46, 28), (49, 31, 33, 51), (51, 33, 32, 50), (43, 25, 27, 45), (45, 27, 26, 44), (73, 29, 30, 74), (74, 30, 28, 75), (76, 23, 24, 77), (77, 24, 22, 78), (79, 20, 21, 80), (80, 21, 19, 81), (35, 17, 22, 40), (25, 43, 55, 53), (79, 25, 53, 82), (64, 38, 54, 83), (38, 20, 52, 54), (43, 64, 83, 55), (20, 79, 82, 52), (27, 80, 81, 26), (25, 79, 80, 27), (33, 77, 78, 32), (31, 76, 77, 33), (18, 74, 75, 17), (16, 73, 74, 18), (48, 71, 72, 46), (47, 70, 71, 48), (51, 68, 69, 49), (50, 67, 68, 51), (39, 65, 66, 37), (38, 64, 65, 39), (29, 73, 62, 10), (52, 82, 56, 0), (17, 75, 78, 22), (34, 70, 61, 13), (55, 83, 57, 3), (10, 62, 63, 11), (15, 60, 61, 14), (0, 56, 58, 4), (3, 57, 59, 7), (4, 58, 59, 6), (12, 60, 63, 8), (40, 67, 72, 35), (23, 76, 81, 19), (37, 66, 69, 41)])
me_cube.polygons.foreach_set('use_smooth', [True] * 82)
_k = {(40, 67): 1.0, (49, 69): 1.0, (23, 41): 1.0, (22, 40): 1.0, (31, 49): 1.0, (32, 50): 1.0, (23, 76): 1.0, (32, 78): 1.0, (50, 67): 1.0, (41, 69): 1.0, (31, 76): 1.0, (22, 78): 1.0}
me_cube.attributes.new('crease_edge', 'FLOAT', 'EDGE').data.foreach_set('value', [_k.get((min(e.vertices), max(e.vertices)), 0.0) for e in me_cube.edges])
_uv = me_cube.uv_layers.new(name='UVMap')
_uv.uv.foreach_set('vector', [0.8756, 0.7381, 0.875, 0.5, 0.875, 0.5, 0.875, 0.7381, 0.2425, 0.5, 0.2419, 0.75, 0.125, 0.75, 0.125, 0.5, 0.5, 0.4937, 0.6248, 0.4937, 0.6247, 0.4976, 0.5, 0.4976, 0.5, 0.7525, 0.6228, 0.7611, 0.6219, 0.7644, 0.5, 0.7563, 0.5, 0.5, 0.6248, 0.5, 0.6248, 0.5, 0.5, 0.5, 0.3751, 0.5, 0.3784, 0.5027, 0.3784, 0.7473, 0.3751, 0.75, 0.5, 0.5066, 0.6167, 0.5066, 0.6167, 0.7434, 0.5, 0.7434, 0.5, 0.0, 0.6158, 0.01159, 0.625, 0.25, 0.5, 0.25, 0.125, 0.5, 0.125, 0.75, 0.125, 0.75, 0.125, 0.5, 0.5, 0.25, 0.375, 0.25, 0.375, 0.25, 0.5, 0.25, 0.5, 1.0, 0.6156, 1.001, 0.6156, 1.0, 0.5, 1.0, 0.5, 0.5066, 0.3833, 0.5066, 0.3784, 0.5027, 0.5, 0.5027, 0.3784, 0.7473, 0.3784, 0.5027, 0.3833, 0.5066, 0.3833, 0.7434, 0.6216, 0.5027, 0.6127, 0.736, 0.6167, 0.7434, 0.6167, 0.5066, 0.5, 0.7473, 0.3784, 0.7473, 0.3833, 0.7434, 0.5, 0.7434, 0.6157, 0.7384, 0.6249, 0.5, 0.625, 0.5, 0.6156, 0.7384, 0.5, 0.3675, 0.3751, 0.3675, 0.375, 0.25, 0.5, 0.25, 0.5, 0.5, 0.6249, 0.5, 0.6216, 0.5027, 0.5, 0.5027, 0.5, 0.75, 0.6157, 0.7384, 0.6156, 0.7384, 0.5, 0.75, 0.5, 0.8831, 0.6155, 0.8841, 0.6156, 1.001, 0.5, 1.0, 0.6249, 0.5, 0.6158, 0.7384, 0.6127, 0.736, 0.6216, 0.5027, 0.7595, 0.7381, 0.7575, 0.5, 0.875, 0.5, 0.8756, 0.7381, 0.5, 0.75, 0.3751, 0.75, 0.3784, 0.7473, 0.5, 0.7473, 0.3726, 0.5, 0.3725, 0.75, 0.3687, 0.75, 0.3687, 0.5, 0.635, 0.745, 0.6274, 0.5, 0.6313, 0.5, 0.6382, 0.7437, 0.5, 0.4872, 0.6248, 0.4872, 0.6248, 0.4913, 0.5, 0.4913, 0.5, 0.4913, 0.6248, 0.4913, 0.6248, 0.4937, 0.5, 0.4937, 0.5, 0.5, 0.3752, 0.5, 0.3767, 0.5, 0.5, 0.5, 0.5, 0.5, 0.3767, 0.5, 0.3753, 0.4976, 0.5, 0.4976, 0.5, 0.5, 0.3751, 0.5, 0.3751, 0.5, 0.5, 0.5, 0.5, 0.5, 0.3751, 0.5, 0.3751, 0.5, 0.5, 0.5, 0.3751, 0.5, 0.3751, 0.75, 0.3751, 0.75, 0.3751, 0.5, 0.3751, 0.5, 0.3751, 0.75, 0.3751, 0.75, 0.3751, 0.5, 0.3725, 0.75, 0.3726, 0.5, 0.375, 0.5011, 0.375, 0.7488, 0.375, 0.7488, 0.375, 0.5011, 0.375, 0.5, 0.375, 0.75, 0.3611, 0.75, 0.3622, 0.5, 0.3663, 0.5, 0.3663, 0.75, 0.3663, 0.75, 0.3663, 0.5, 0.3687, 0.5, 0.3687, 0.75, 0.6158, 0.7384, 0.6249, 0.5, 0.6249, 0.5, 0.6158, 0.7384, 0.6158, 0.7384, 0.6249, 0.5, 0.6249, 0.5, 0.6157, 0.7384, 0.6274, 0.5, 0.635, 0.745, 0.6143, 0.7385, 0.625, 0.501, 0.625, 0.501, 0.6143, 0.7385, 0.6156, 0.7384, 0.625, 0.5, 0.6378, 0.5, 0.6433, 0.7384, 0.6404, 0.7408, 0.6337, 0.5, 0.6337, 0.5, 0.6404, 0.7408, 0.6382, 0.7437, 0.6313, 0.5, 0.5, 0.75, 0.6158, 0.7384, 0.6158, 0.7384, 0.5, 0.75, 0.5, 0.75, 0.6158, 0.7384, 0.6157, 0.7384, 0.5, 0.75, 0.5, 0.7525, 0.3753, 0.7525, 0.3767, 0.75, 0.5, 0.75, 0.5, 0.75, 0.3767, 0.75, 0.3752, 0.75, 0.5, 0.75, 0.5, 0.764, 0.3752, 0.7639, 0.3752, 0.7587, 0.5, 0.7587, 0.5, 0.7587, 0.3752, 0.7587, 0.3753, 0.7563, 0.5, 0.7563, 0.3751, 0.5, 0.3751, 0.75, 0.375, 0.75, 0.375, 0.5, 0.6433, 0.7384, 0.6378, 0.5, 0.7575, 0.5, 0.7595, 0.7381, 0.5, 0.764, 0.6158, 0.7654, 0.6155, 0.8841, 0.5, 0.8831, 0.5, 0.4872, 0.3752, 0.4872, 0.3751, 0.3675, 0.5, 0.3675, 0.3622, 0.5, 0.3611, 0.75, 0.2419, 0.75, 0.2425, 0.5, 0.6248, 0.4872, 0.5, 0.4872, 0.5, 0.3675, 0.6249, 0.3675, 0.3752, 0.7639, 0.5, 0.764, 0.5, 0.8831, 0.3751, 0.8831, 0.6186, 0.7647, 0.5, 0.7587, 0.5, 0.7563, 0.6219, 0.7644, 0.6158, 0.7654, 0.5, 0.764, 0.5, 0.7587, 0.6186, 0.7647, 0.6143, 0.7385, 0.5, 0.75, 0.5, 0.75, 0.6156, 0.7384, 0.6228, 0.7611, 0.5, 0.7525, 0.5, 0.75, 0.6143, 0.7385, 0.3751, 0.75, 0.5, 0.75, 0.5, 0.75, 0.3752, 0.75, 0.3751, 0.75, 0.5, 0.75, 0.5, 0.75, 0.3751, 0.75, 0.6249, 0.5, 0.5, 0.5, 0.5, 0.5, 0.6248, 0.5, 0.6249, 0.5, 0.5, 0.5, 0.5, 0.5, 0.6249, 0.5, 0.6234, 0.5, 0.5, 0.5, 0.5, 0.4976, 0.6247, 0.4976, 0.6248, 0.5, 0.5, 0.5, 0.5, 0.5, 0.6234, 0.5, 0.3752, 0.4913, 0.5, 0.4913, 0.5, 0.4937, 0.3752, 0.4937, 0.3752, 0.4872, 0.5, 0.4872, 0.5, 0.4913, 0.3752, 0.4913, 0.6158, 0.7384, 0.5, 0.75, 0.5, 0.7473, 0.6127, 0.736, 0.3751, 0.8831, 0.5, 0.8831, 0.5, 1.0, 0.375, 1.0, 0.3752, 0.75, 0.5, 0.75, 0.5, 0.75, 0.3752, 0.75, 0.3751, 0.5, 0.5, 0.5, 0.5, 0.5027, 0.3784, 0.5027, 0.6249, 0.3675, 0.5, 0.3675, 0.5, 0.25, 0.625, 0.25, 0.6127, 0.736, 0.5, 0.7473, 0.5, 0.7434, 0.6167, 0.7434, 0.6167, 0.5066, 0.5, 0.5066, 0.5, 0.5027, 0.6216, 0.5027, 0.375, 1.0, 0.5, 1.0, 0.5, 1.0, 0.375, 1.0, 0.625, 0.25, 0.5, 0.25, 0.5, 0.25, 0.625, 0.25, 0.375, 0.0, 0.5, 0.0, 0.5, 0.25, 0.375, 0.25, 0.3833, 0.5066, 0.5, 0.5066, 0.5, 0.7434, 0.3833, 0.7434, 0.3752, 0.5, 0.5, 0.5, 0.5, 0.5, 0.3751, 0.5, 0.3753, 0.7525, 0.5, 0.7525, 0.5, 0.7563, 0.3753, 0.7563, 0.3752, 0.4937, 0.5, 0.4937, 0.5, 0.4976, 0.3753, 0.4976])
me_cube.materials.append(mat_material_001)
me_cube.update()
me_cube_004 = bpy.data.meshes.new('Cube.004')
me_cube_004.from_pydata([(-2.062, -1.329, -1.083), (-2.062, -1.329, 1.043), (-2.843, 0.3004, -1.083), (-2.843, 0.3004, 1.043), (0.397, -1.17, -1.0), (0.397, -1.17, 1.0), (0.397, 0.8301, -1.0), (0.397, 0.8301, 1.0), (-2.765, 0.5182, -1.083), (-2.765, 0.5182, 1.043), (-2.01, -1.282, -1.083), (-2.01, -1.282, 1.043), (2.996, -1.17, -1.0), (2.996, -1.17, 1.0), (2.996, 0.8301, -1.0), (2.996, 0.8301, 1.0), (5.435, -1.064, -1.03), (5.435, -1.064, 1.024), (5.435, 0.7718, -1.03), (5.435, 0.7718, 1.024), (5.585, -1.064, -1.027), (5.585, -1.064, 1.027), (5.585, 0.7712, -1.027), (5.585, 0.7712, 1.027)], [], [(0, 1, 3, 2), (8, 9, 7, 6), (7, 5, 13, 15), (10, 11, 1, 0), (8, 6, 4, 10), (9, 3, 1, 11), (7, 9, 11, 5), (2, 8, 10, 0), (4, 5, 11, 10), (2, 3, 9, 8), (12, 14, 18, 16), (6, 7, 15, 14), (5, 4, 12, 13), (4, 6, 14, 12), (19, 17, 21, 23), (15, 13, 17, 19), (14, 15, 19, 18), (13, 12, 16, 17), (22, 23, 21, 20), (18, 19, 23, 22), (17, 16, 20, 21), (16, 18, 22, 20)])
me_cube_004.polygons.foreach_set('use_smooth', [True] * 22)
_uv = me_cube_004.uv_layers.new(name='UVMap')
_uv.uv.foreach_set('vector', [0.09752, 0.1189, 0.3391, 0.3052, 0.32, 0.3623, 0.2635, 0.3589, 0.2618, 0.3671, 0.3225, 0.3695, 0.4081, 0.4691, 0.2718, 0.5517, 0.4081, 0.4691, 0.4998, 0.3445, 0.6598, 0.5203, 0.5254, 0.6014, 0.1036, 0.1114, 0.3428, 0.304, 0.3391, 0.3052, 0.09752, 0.1189, 0.2618, 0.3671, 0.2718, 0.5517, 9.933e-05, 0.591, 0.08893, 0.1298, 0.3225, 0.3695, 0.32, 0.3623, 0.3391, 0.3052, 0.3428, 0.304, 0.4081, 0.4691, 0.3225, 0.3695, 0.3428, 0.304, 0.4998, 0.3445, 0.2635, 0.3589, 0.2618, 0.3671, 0.08893, 0.1298, 0.09752, 0.1189, 0.6518, 9.931e-05, 0.4998, 0.3445, 0.3428, 0.304, 0.1036, 0.1114, 0.2635, 0.3589, 0.32, 0.3623, 0.3225, 0.3695, 0.2618, 0.3671, 0.2686, 0.9999, 0.4158, 0.7216, 0.5784, 0.7616, 0.7783, 0.9999, 0.2718, 0.5517, 0.4081, 0.4691, 0.5254, 0.6014, 0.4158, 0.7216, 0.4998, 0.3445, 0.6518, 9.931e-05, 0.986, 0.441, 0.6598, 0.5203, 9.933e-05, 0.591, 0.2718, 0.5517, 0.4158, 0.7216, 0.2686, 0.9999, 0.6028, 0.6992, 0.6789, 0.6799, 0.6703, 0.691, 0.6072, 0.7042, 0.5254, 0.6014, 0.6598, 0.5203, 0.6789, 0.6799, 0.6028, 0.6992, 0.4158, 0.7216, 0.5254, 0.6014, 0.6028, 0.6992, 0.5784, 0.7616, 0.6598, 0.5203, 0.986, 0.441, 0.8275, 0.9629, 0.6789, 0.6799, 0.5848, 0.7597, 0.6072, 0.7042, 0.6703, 0.691, 0.8048, 0.9744, 0.5784, 0.7616, 0.6028, 0.6992, 0.6072, 0.7042, 0.5848, 0.7597, 0.6789, 0.6799, 0.8275, 0.9629, 0.8048, 0.9744, 0.6703, 0.691, 0.7783, 0.9999, 0.5784, 0.7616, 0.5848, 0.7597, 0.8048, 0.9744])
me_cube_004.materials.append(mat_material_002)
me_cube_004.update()
me_cube_005 = bpy.data.meshes.new('Cube.005')
me_cube_005.from_pydata([(-0.6151, -0.7056, -0.8378), (-0.6093, -0.6935, 0.7741), (-0.6038, 0.6176, -0.8378), (-0.5983, 0.5665, 0.8354), (-0.6442, -0.7053, -0.8378), (-0.6384, -0.6932, 0.7741), (-0.6329, 0.6179, -0.8378), (-0.6274, 0.5668, 0.8354), (0.8966, -1.164, -0.9388), (0.8359, -1.244, -1.03), (0.8743, -1.18, 0.9427), (0.9018, -1.212, 0.9263), (0.7766, 0.7661, -0.982), (0.7632, 0.8491, -1.073), (0.7689, 0.7967, 0.9745), (0.7818, 0.7184, 0.8831), (0.4558, -1.167, -0.9386), (0.4249, -1.168, -0.9562), (0.4399, -1.163, -0.9428), (0.3803, -1.146, -0.9481), (0.3536, -1.127, -0.9275), (0.3698, -1.134, -0.9344), (0.4111, -1.178, -0.9752), (0.3902, -1.172, -0.9765), (0.3991, -1.181, -0.9839), (0.3645, -1.102, 0.8572), (0.3915, -1.12, 0.8763), (0.3808, -1.108, 0.8635), (0.4372, -1.14, 0.8836), (0.4684, -1.137, 0.8674), (0.4523, -1.135, 0.8713), (0.4019, -1.145, 0.9025), (0.423, -1.15, 0.9015), (0.4109, -1.153, 0.9094), (0.4634, 0.9053, -0.9353), (0.4304, 0.9012, -0.9525), (0.445, 0.8984, -0.9397), (0.3669, 0.8802, -0.9449), (0.3314, 0.8624, -0.9254), (0.3505, 0.8685, -0.9317), (0.4171, 0.9121, -0.9737), (0.3908, 0.9061, -0.9745), (0.4045, 0.9143, -0.9817), (0.3274, 0.8144, 0.9281), (0.3628, 0.8314, 0.9476), (0.3465, 0.8203, 0.9344), (0.4265, 0.8522, 0.9551), (0.4597, 0.8571, 0.9381), (0.4412, 0.85, 0.9424), (0.3864, 0.8559, 0.9773), (0.4128, 0.862, 0.9765), (0.4001, 0.8638, 0.9845), (-0.1177, -0.7582, -0.8823), (-0.1105, -0.739, 0.8152), (-0.04488, 0.6823, -0.8825), (-0.04095, 0.6329, 0.88), (-0.6123, -0.7311, -0.001244), (-0.601, 0.5921, -0.001244), (-0.6415, -0.7309, -0.001244), (-0.6302, 0.5923, -0.001244), (0.7792, 0.7423, -0.04944), (0.7661, 0.8229, -0.04944), (0.8387, -1.27, -0.006279), (0.8992, -1.188, -0.00628), (0.3294, 0.8384, 0.001363), (0.3485, 0.8444, 0.001368), (0.3648, 0.8558, 0.001372), (0.4149, 0.8871, 0.001423), (0.4023, 0.8891, 0.001383), (0.3886, 0.881, 0.001364), (0.4616, 0.8812, 0.001361), (0.4431, 0.8742, 0.001349), (0.4284, 0.8767, 0.00131), (0.454, -1.191, -0.001263), (0.438, -1.188, -0.001269), (0.4229, -1.193, -0.001308), (0.3881, -1.197, -0.001271), (0.3969, -1.206, -0.001236), (0.409, -1.203, -0.001186), (0.3516, -1.151, -0.001257), (0.3678, -1.158, -0.001241), (0.3782, -1.171, -0.001219), (-0.1157, -0.7829, -0.00125), (-0.04291, 0.6576, -0.001247)], [], [(1, 3, 7, 5), (54, 52, 0, 2), (66, 44, 49, 69), (76, 31, 26, 81), (67, 50, 46, 72), (34, 13, 9, 16), (60, 15, 11, 63), (58, 5, 7, 59), (2, 0, 4, 6), (57, 2, 6, 59), (56, 1, 5, 58), (60, 12, 13, 61), (9, 13, 12, 8), (14, 10, 11, 15), (62, 9, 8, 63), (28, 46, 50, 32), (83, 54, 2, 57), (70, 47, 14, 61), (75, 28, 32, 78), (82, 53, 1, 56), (47, 29, 10, 14), (53, 55, 3, 1), (73, 16, 9, 62), (41, 23, 19, 37), (31, 49, 44, 26), (64, 43, 45, 65), (65, 45, 44, 66), (67, 40, 42, 68), (68, 42, 41, 69), (70, 34, 36, 71), (71, 36, 35, 72), (34, 16, 18, 36), (36, 18, 17, 35), (23, 41, 42, 24), (24, 42, 40, 22), (20, 38, 39, 21), (21, 39, 37, 19), (29, 47, 48, 30), (30, 48, 46, 28), (49, 31, 33, 51), (51, 33, 32, 50), (43, 25, 27, 45), (45, 27, 26, 44), (73, 29, 30, 74), (74, 30, 28, 75), (76, 23, 24, 77), (77, 24, 22, 78), (79, 20, 21, 80), (80, 21, 19, 81), (35, 17, 22, 40), (25, 43, 55, 53), (79, 25, 53, 82), (64, 38, 54, 83), (38, 20, 52, 54), (43, 64, 83, 55), (20, 79, 82, 52), (27, 80, 81, 26), (25, 79, 80, 27), (33, 77, 78, 32), (31, 76, 77, 33), (18, 74, 75, 17), (16, 73, 74, 18), (48, 71, 72, 46), (47, 70, 71, 48), (51, 68, 69, 49), (50, 67, 68, 51), (39, 65, 66, 37), (38, 64, 65, 39), (29, 73, 62, 10), (52, 82, 56, 0), (17, 75, 78, 22), (34, 70, 61, 13), (55, 83, 57, 3), (10, 62, 63, 11), (15, 60, 61, 14), (0, 56, 58, 4), (3, 57, 59, 7), (4, 58, 59, 6), (12, 60, 63, 8), (40, 67, 72, 35), (23, 76, 81, 19), (37, 66, 69, 41)])
me_cube_005.polygons.foreach_set('use_smooth', [True] * 82)
_k = {(40, 67): 1.0, (49, 69): 1.0, (23, 41): 1.0, (22, 40): 1.0, (31, 49): 1.0, (32, 50): 1.0, (23, 76): 1.0, (32, 78): 1.0, (50, 67): 1.0, (41, 69): 1.0, (31, 76): 1.0, (22, 78): 1.0}
me_cube_005.attributes.new('crease_edge', 'FLOAT', 'EDGE').data.foreach_set('value', [_k.get((min(e.vertices), max(e.vertices)), 0.0) for e in me_cube_005.edges])
_uv = me_cube_005.uv_layers.new(name='UVMap')
_uv.uv.foreach_set('vector', [0.8756, 0.7381, 0.875, 0.5, 0.875, 0.5, 0.875, 0.7381, 0.2425, 0.5, 0.2419, 0.75, 0.125, 0.75, 0.125, 0.5, 0.5, 0.4937, 0.6248, 0.4937, 0.6247, 0.4976, 0.5, 0.4976, 0.5, 0.7525, 0.6228, 0.7611, 0.6219, 0.7644, 0.5, 0.7563, 0.5, 0.5, 0.6248, 0.5, 0.6248, 0.5, 0.5, 0.5, 0.3751, 0.5, 0.3784, 0.5027, 0.3784, 0.7473, 0.3751, 0.75, 0.5, 0.5066, 0.6167, 0.5066, 0.6167, 0.7434, 0.5, 0.7434, 0.5, 0.0, 0.6158, 0.01159, 0.625, 0.25, 0.5, 0.25, 0.125, 0.5, 0.125, 0.75, 0.125, 0.75, 0.125, 0.5, 0.5, 0.25, 0.375, 0.25, 0.375, 0.25, 0.5, 0.25, 0.5, 1.0, 0.6156, 1.001, 0.6156, 1.0, 0.5, 1.0, 0.5, 0.5066, 0.3833, 0.5066, 0.3784, 0.5027, 0.5, 0.5027, 0.3784, 0.7473, 0.3784, 0.5027, 0.3833, 0.5066, 0.3833, 0.7434, 0.6216, 0.5027, 0.6127, 0.736, 0.6167, 0.7434, 0.6167, 0.5066, 0.5, 0.7473, 0.3784, 0.7473, 0.3833, 0.7434, 0.5, 0.7434, 0.6157, 0.7384, 0.6249, 0.5, 0.625, 0.5, 0.6156, 0.7384, 0.5, 0.3675, 0.3751, 0.3675, 0.375, 0.25, 0.5, 0.25, 0.5, 0.5, 0.6249, 0.5, 0.6216, 0.5027, 0.5, 0.5027, 0.5, 0.75, 0.6157, 0.7384, 0.6156, 0.7384, 0.5, 0.75, 0.5, 0.8831, 0.6155, 0.8841, 0.6156, 1.001, 0.5, 1.0, 0.6249, 0.5, 0.6158, 0.7384, 0.6127, 0.736, 0.6216, 0.5027, 0.7595, 0.7381, 0.7575, 0.5, 0.875, 0.5, 0.8756, 0.7381, 0.5, 0.75, 0.3751, 0.75, 0.3784, 0.7473, 0.5, 0.7473, 0.3726, 0.5, 0.3725, 0.75, 0.3687, 0.75, 0.3687, 0.5, 0.635, 0.745, 0.6274, 0.5, 0.6313, 0.5, 0.6382, 0.7437, 0.5, 0.4872, 0.6248, 0.4872, 0.6248, 0.4913, 0.5, 0.4913, 0.5, 0.4913, 0.6248, 0.4913, 0.6248, 0.4937, 0.5, 0.4937, 0.5, 0.5, 0.3752, 0.5, 0.3767, 0.5, 0.5, 0.5, 0.5, 0.5, 0.3767, 0.5, 0.3753, 0.4976, 0.5, 0.4976, 0.5, 0.5, 0.3751, 0.5, 0.3751, 0.5, 0.5, 0.5, 0.5, 0.5, 0.3751, 0.5, 0.3751, 0.5, 0.5, 0.5, 0.3751, 0.5, 0.3751, 0.75, 0.3751, 0.75, 0.3751, 0.5, 0.3751, 0.5, 0.3751, 0.75, 0.3751, 0.75, 0.3751, 0.5, 0.3725, 0.75, 0.3726, 0.5, 0.375, 0.5011, 0.375, 0.7488, 0.375, 0.7488, 0.375, 0.5011, 0.375, 0.5, 0.375, 0.75, 0.3611, 0.75, 0.3622, 0.5, 0.3663, 0.5, 0.3663, 0.75, 0.3663, 0.75, 0.3663, 0.5, 0.3687, 0.5, 0.3687, 0.75, 0.6158, 0.7384, 0.6249, 0.5, 0.6249, 0.5, 0.6158, 0.7384, 0.6158, 0.7384, 0.6249, 0.5, 0.6249, 0.5, 0.6157, 0.7384, 0.6274, 0.5, 0.635, 0.745, 0.6143, 0.7385, 0.625, 0.501, 0.625, 0.501, 0.6143, 0.7385, 0.6156, 0.7384, 0.625, 0.5, 0.6378, 0.5, 0.6433, 0.7384, 0.6404, 0.7408, 0.6337, 0.5, 0.6337, 0.5, 0.6404, 0.7408, 0.6382, 0.7437, 0.6313, 0.5, 0.5, 0.75, 0.6158, 0.7384, 0.6158, 0.7384, 0.5, 0.75, 0.5, 0.75, 0.6158, 0.7384, 0.6157, 0.7384, 0.5, 0.75, 0.5, 0.7525, 0.3753, 0.7525, 0.3767, 0.75, 0.5, 0.75, 0.5, 0.75, 0.3767, 0.75, 0.3752, 0.75, 0.5, 0.75, 0.5, 0.764, 0.3752, 0.7639, 0.3752, 0.7587, 0.5, 0.7587, 0.5, 0.7587, 0.3752, 0.7587, 0.3753, 0.7563, 0.5, 0.7563, 0.3751, 0.5, 0.3751, 0.75, 0.375, 0.75, 0.375, 0.5, 0.6433, 0.7384, 0.6378, 0.5, 0.7575, 0.5, 0.7595, 0.7381, 0.5, 0.764, 0.6158, 0.7654, 0.6155, 0.8841, 0.5, 0.8831, 0.5, 0.4872, 0.3752, 0.4872, 0.3751, 0.3675, 0.5, 0.3675, 0.3622, 0.5, 0.3611, 0.75, 0.2419, 0.75, 0.2425, 0.5, 0.6248, 0.4872, 0.5, 0.4872, 0.5, 0.3675, 0.6249, 0.3675, 0.3752, 0.7639, 0.5, 0.764, 0.5, 0.8831, 0.3751, 0.8831, 0.6186, 0.7647, 0.5, 0.7587, 0.5, 0.7563, 0.6219, 0.7644, 0.6158, 0.7654, 0.5, 0.764, 0.5, 0.7587, 0.6186, 0.7647, 0.6143, 0.7385, 0.5, 0.75, 0.5, 0.75, 0.6156, 0.7384, 0.6228, 0.7611, 0.5, 0.7525, 0.5, 0.75, 0.6143, 0.7385, 0.3751, 0.75, 0.5, 0.75, 0.5, 0.75, 0.3752, 0.75, 0.3751, 0.75, 0.5, 0.75, 0.5, 0.75, 0.3751, 0.75, 0.6249, 0.5, 0.5, 0.5, 0.5, 0.5, 0.6248, 0.5, 0.6249, 0.5, 0.5, 0.5, 0.5, 0.5, 0.6249, 0.5, 0.6234, 0.5, 0.5, 0.5, 0.5, 0.4976, 0.6247, 0.4976, 0.6248, 0.5, 0.5, 0.5, 0.5, 0.5, 0.6234, 0.5, 0.3752, 0.4913, 0.5, 0.4913, 0.5, 0.4937, 0.3752, 0.4937, 0.3752, 0.4872, 0.5, 0.4872, 0.5, 0.4913, 0.3752, 0.4913, 0.6158, 0.7384, 0.5, 0.75, 0.5, 0.7473, 0.6127, 0.736, 0.3751, 0.8831, 0.5, 0.8831, 0.5, 1.0, 0.375, 1.0, 0.3752, 0.75, 0.5, 0.75, 0.5, 0.75, 0.3752, 0.75, 0.3751, 0.5, 0.5, 0.5, 0.5, 0.5027, 0.3784, 0.5027, 0.6249, 0.3675, 0.5, 0.3675, 0.5, 0.25, 0.625, 0.25, 0.6127, 0.736, 0.5, 0.7473, 0.5, 0.7434, 0.6167, 0.7434, 0.6167, 0.5066, 0.5, 0.5066, 0.5, 0.5027, 0.6216, 0.5027, 0.375, 1.0, 0.5, 1.0, 0.5, 1.0, 0.375, 1.0, 0.625, 0.25, 0.5, 0.25, 0.5, 0.25, 0.625, 0.25, 0.375, 0.0, 0.5, 0.0, 0.5, 0.25, 0.375, 0.25, 0.3833, 0.5066, 0.5, 0.5066, 0.5, 0.7434, 0.3833, 0.7434, 0.3752, 0.5, 0.5, 0.5, 0.5, 0.5, 0.3751, 0.5, 0.3753, 0.7525, 0.5, 0.7525, 0.5, 0.7563, 0.3753, 0.7563, 0.3752, 0.4937, 0.5, 0.4937, 0.5, 0.4976, 0.3753, 0.4976])
me_cube_005.materials.append(mat_material_001)
me_cube_005.update()

# ---- objects
ob_cube = bpy.data.objects.new('Cube', me_cube_001)
ob_cube_001 = bpy.data.objects.new('Cube.001', me_cube)
ob_empty = bpy.data.objects.new('Empty', None)
ob_cube_004 = bpy.data.objects.new('Cube.004', me_cube_004)
ob_cube_002 = bpy.data.objects.new('Cube.002', me_cube_005)

# ---- transforms, parenting, visibility, modifiers, constraints
ob_cube.location = (0.0, 0.0, 0.0)
_m = ob_cube.modifiers.new('Mirror', 'MIRROR')
_m.use_axis = (False, False, True)
_m.use_clip = True
_m = ob_cube.modifiers.new('Subdivision', 'SUBSURF')
_m.levels = 2
ob_cube_001.location = (-1.145, -0.03785, 0.0)
ob_cube_001.scale = (0.1035, 0.1035, 0.1035)
_m = ob_cube_001.modifiers.new('Subdivision', 'SUBSURF')
_m.levels = 2
ob_empty.location = (0.0, 0.0, 0.0)
ob_empty.empty_display_type = 'IMAGE'
ob_empty.empty_display_size = 5.0
ob_cube_004.location = (-1.628, -0.03352, 0.0)
ob_cube_004.scale = (0.0769, 0.0769, 0.0769)
_m = ob_cube_004.modifiers.new('Subdivision', 'SUBSURF')
_m.levels = 2
ob_cube_002.location = (-1.853, -0.09589, 0.001268)
ob_cube_002.rotation_euler = (0.0, -0.0, -2.743)
ob_cube_002.scale = (0.1035, 0.1035, 0.1035)
_m = ob_cube_002.modifiers.new('Subdivision', 'SUBSURF')
_m.levels = 2

# ---- collection membership
col_collection.objects.link(ob_cube)
col_collection.objects.link(ob_cube_001)
col_collection.objects.link(ob_empty)
col_collection.objects.link(ob_cube_004)
col_collection.objects.link(ob_cube_002)

# ---- scene / render settings (as saved in the file)
scene.frame_start = 1; scene.frame_end = 250; scene.frame_set(0)
scene.render.engine = 'BLENDER_EEVEE_NEXT'
bpy.context.view_layer.update()

# ---- added for rendering (the .blend has no active camera and no usable light): camera, sun
cam_auto = bpy.data.cameras.new('AutoCamera')
cam_auto.lens = 50.0
cam_auto.sensor_width = 36.0
cam_auto.clip_end = 1000.0
ob_auto_camera = bpy.data.objects.new('AutoCamera', cam_auto)
scene.collection.objects.link(ob_auto_camera)
ob_auto_camera.location = (3.986, -4.64762, 3.11032)
ob_auto_camera.rotation_euler = (1.09748, -7.21219e-08, 0.694738)
scene.camera = ob_auto_camera
light_auto_sun = bpy.data.lights.new('AutoSun', 'SUN')
light_auto_sun.energy = 3.0
light_auto_sun.angle = 0.0523599
ob_auto_sun = bpy.data.objects.new('AutoSun', light_auto_sun)
scene.collection.objects.link(ob_auto_sun)
ob_auto_sun.rotation_euler = (0.872665, 0.174533, 0.523599)
bpy.context.view_layer.update()
